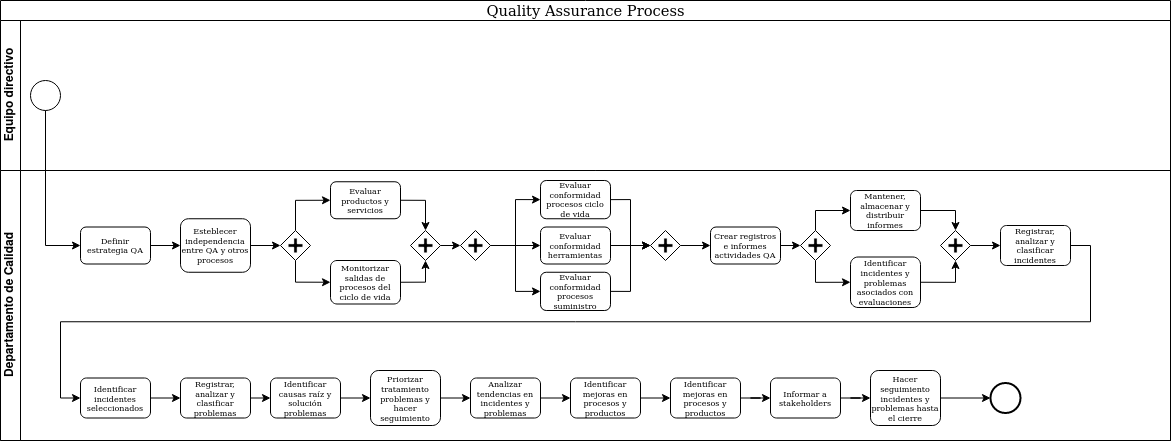

The diagram above was exported from draw.io. Its source (the exported page's mxGraphModel, read from the mxfile embedded in the PNG):
<mxGraphModel dx="1718" dy="972" grid="1" gridSize="10" guides="1" tooltips="1" connect="1" arrows="1" fold="1" page="1" pageScale="1" pageWidth="1100" pageHeight="850" background="none" math="0" shadow="0">
  <root>
    <mxCell id="0" />
    <mxCell id="1" parent="0" />
    <mxCell id="2b4e8129b02d487f-1" value="&lt;span style=&quot;font-size: 11pt ; font-family: &amp;#34;verdana&amp;#34; ; color: rgb(0 , 0 , 0) ; background-color: transparent ; font-weight: 400 ; font-style: normal ; font-variant: normal ; text-decoration: none ; vertical-align: baseline&quot; id=&quot;docs-internal-guid-f80d119e-7fff-f452-57c6-b1264370a44b&quot;&gt;Quality Assurance Process&lt;/span&gt;" style="swimlane;html=1;childLayout=stackLayout;horizontal=1;startSize=20;horizontalStack=0;rounded=0;shadow=0;labelBackgroundColor=none;strokeWidth=1;fontFamily=Verdana;fontSize=8;align=center;" parent="1" vertex="1">
      <mxGeometry x="180" y="70" width="1170" height="440" as="geometry" />
    </mxCell>
    <mxCell id="2b4e8129b02d487f-2" value="&lt;div&gt;Equipo directivo&lt;/div&gt;" style="swimlane;html=1;startSize=20;horizontal=0;" parent="2b4e8129b02d487f-1" vertex="1">
      <mxGeometry y="20" width="1170" height="150" as="geometry" />
    </mxCell>
    <mxCell id="2b4e8129b02d487f-5" value="" style="ellipse;whiteSpace=wrap;html=1;rounded=0;shadow=0;labelBackgroundColor=none;strokeWidth=1;fontFamily=Verdana;fontSize=8;align=center;" parent="2b4e8129b02d487f-2" vertex="1">
      <mxGeometry x="30" y="60" width="30" height="30" as="geometry" />
    </mxCell>
    <mxCell id="7PpdEbtAtaiBbkyFCxDK-113" style="edgeStyle=orthogonalEdgeStyle;rounded=0;orthogonalLoop=1;jettySize=auto;html=1;exitX=0.5;exitY=1;exitDx=0;exitDy=0;entryX=0;entryY=0.5;entryDx=0;entryDy=0;" parent="2b4e8129b02d487f-1" source="2b4e8129b02d487f-5" target="2b4e8129b02d487f-9" edge="1">
      <mxGeometry relative="1" as="geometry" />
    </mxCell>
    <mxCell id="2b4e8129b02d487f-3" value="&lt;div&gt;Departamento de Calidad&lt;/div&gt;" style="swimlane;html=1;startSize=20;horizontal=0;" parent="2b4e8129b02d487f-1" vertex="1">
      <mxGeometry y="170" width="1170" height="270" as="geometry" />
    </mxCell>
    <mxCell id="2b4e8129b02d487f-9" value="&lt;div&gt;Definir estrategia QA&lt;/div&gt;" style="rounded=1;whiteSpace=wrap;html=1;shadow=0;labelBackgroundColor=none;strokeWidth=1;fontFamily=Verdana;fontSize=8;align=center;" parent="2b4e8129b02d487f-3" vertex="1">
      <mxGeometry x="80" y="56.49999999999997" width="70" height="37" as="geometry" />
    </mxCell>
    <mxCell id="7PpdEbtAtaiBbkyFCxDK-10" style="edgeStyle=orthogonalEdgeStyle;rounded=0;orthogonalLoop=1;jettySize=auto;html=1;exitX=1;exitY=0.5;exitDx=0;exitDy=0;entryX=0;entryY=0.5;entryDx=0;entryDy=0;" parent="2b4e8129b02d487f-3" source="7PpdEbtAtaiBbkyFCxDK-3" target="7PpdEbtAtaiBbkyFCxDK-9" edge="1">
      <mxGeometry relative="1" as="geometry" />
    </mxCell>
    <mxCell id="7PpdEbtAtaiBbkyFCxDK-3" value="&lt;div&gt;Esteblecer independencia entre QA y otros procesos&lt;/div&gt;" style="rounded=1;whiteSpace=wrap;html=1;shadow=0;labelBackgroundColor=none;strokeWidth=1;fontFamily=Verdana;fontSize=8;align=center;" parent="2b4e8129b02d487f-3" vertex="1">
      <mxGeometry x="180" y="48.25" width="70" height="53.5" as="geometry" />
    </mxCell>
    <mxCell id="7PpdEbtAtaiBbkyFCxDK-4" value="" style="endArrow=classic;html=1;exitX=1;exitY=0.5;exitDx=0;exitDy=0;entryX=0;entryY=0.5;entryDx=0;entryDy=0;" parent="2b4e8129b02d487f-3" source="2b4e8129b02d487f-9" target="7PpdEbtAtaiBbkyFCxDK-3" edge="1">
      <mxGeometry width="50" height="50" relative="1" as="geometry">
        <mxPoint x="150" y="120" as="sourcePoint" />
        <mxPoint x="180" y="75" as="targetPoint" />
      </mxGeometry>
    </mxCell>
    <mxCell id="7PpdEbtAtaiBbkyFCxDK-15" style="edgeStyle=orthogonalEdgeStyle;rounded=0;orthogonalLoop=1;jettySize=auto;html=1;exitX=1;exitY=0.5;exitDx=0;exitDy=0;entryX=0.5;entryY=0;entryDx=0;entryDy=0;" parent="2b4e8129b02d487f-3" source="7PpdEbtAtaiBbkyFCxDK-5" target="7PpdEbtAtaiBbkyFCxDK-14" edge="1">
      <mxGeometry relative="1" as="geometry" />
    </mxCell>
    <mxCell id="7PpdEbtAtaiBbkyFCxDK-5" value="Evaluar productos y servicios" style="rounded=1;whiteSpace=wrap;html=1;shadow=0;labelBackgroundColor=none;strokeWidth=1;fontFamily=Verdana;fontSize=8;align=center;" parent="2b4e8129b02d487f-3" vertex="1">
      <mxGeometry x="330" y="11.25" width="70" height="37" as="geometry" />
    </mxCell>
    <mxCell id="7PpdEbtAtaiBbkyFCxDK-16" style="edgeStyle=orthogonalEdgeStyle;rounded=0;orthogonalLoop=1;jettySize=auto;html=1;exitX=1;exitY=0.5;exitDx=0;exitDy=0;entryX=0.5;entryY=1;entryDx=0;entryDy=0;" parent="2b4e8129b02d487f-3" source="7PpdEbtAtaiBbkyFCxDK-7" target="7PpdEbtAtaiBbkyFCxDK-14" edge="1">
      <mxGeometry relative="1" as="geometry" />
    </mxCell>
    <mxCell id="7PpdEbtAtaiBbkyFCxDK-7" value="&lt;div&gt;Monitorizar salidas de procesos del ciclo de vida&lt;br&gt;&lt;/div&gt;" style="rounded=1;whiteSpace=wrap;html=1;shadow=0;labelBackgroundColor=none;strokeWidth=1;fontFamily=Verdana;fontSize=8;align=center;" parent="2b4e8129b02d487f-3" vertex="1">
      <mxGeometry x="330" y="90" width="70" height="43.5" as="geometry" />
    </mxCell>
    <mxCell id="7PpdEbtAtaiBbkyFCxDK-11" style="edgeStyle=orthogonalEdgeStyle;rounded=0;orthogonalLoop=1;jettySize=auto;html=1;exitX=0.5;exitY=0;exitDx=0;exitDy=0;entryX=0;entryY=0.5;entryDx=0;entryDy=0;" parent="2b4e8129b02d487f-3" source="7PpdEbtAtaiBbkyFCxDK-9" target="7PpdEbtAtaiBbkyFCxDK-5" edge="1">
      <mxGeometry relative="1" as="geometry" />
    </mxCell>
    <mxCell id="7PpdEbtAtaiBbkyFCxDK-12" style="edgeStyle=orthogonalEdgeStyle;rounded=0;orthogonalLoop=1;jettySize=auto;html=1;exitX=0.5;exitY=1;exitDx=0;exitDy=0;entryX=0;entryY=0.5;entryDx=0;entryDy=0;" parent="2b4e8129b02d487f-3" source="7PpdEbtAtaiBbkyFCxDK-9" target="7PpdEbtAtaiBbkyFCxDK-7" edge="1">
      <mxGeometry relative="1" as="geometry" />
    </mxCell>
    <mxCell id="7PpdEbtAtaiBbkyFCxDK-9" value="" style="shape=mxgraph.bpmn.shape;html=1;verticalLabelPosition=bottom;labelBackgroundColor=#ffffff;verticalAlign=top;perimeter=rhombusPerimeter;background=gateway;outline=none;symbol=parallelGw;rounded=1;shadow=0;strokeWidth=1;fontFamily=Verdana;fontSize=8;align=center;" parent="2b4e8129b02d487f-3" vertex="1">
      <mxGeometry x="280" y="60" width="30" height="30" as="geometry" />
    </mxCell>
    <mxCell id="7PpdEbtAtaiBbkyFCxDK-19" style="edgeStyle=orthogonalEdgeStyle;rounded=0;orthogonalLoop=1;jettySize=auto;html=1;exitX=1;exitY=0.5;exitDx=0;exitDy=0;entryX=0;entryY=0.5;entryDx=0;entryDy=0;" parent="2b4e8129b02d487f-3" source="7PpdEbtAtaiBbkyFCxDK-14" target="7PpdEbtAtaiBbkyFCxDK-17" edge="1">
      <mxGeometry relative="1" as="geometry" />
    </mxCell>
    <mxCell id="7PpdEbtAtaiBbkyFCxDK-14" value="" style="shape=mxgraph.bpmn.shape;html=1;verticalLabelPosition=bottom;labelBackgroundColor=#ffffff;verticalAlign=top;perimeter=rhombusPerimeter;background=gateway;outline=none;symbol=parallelGw;rounded=1;shadow=0;strokeWidth=1;fontFamily=Verdana;fontSize=8;align=center;" parent="2b4e8129b02d487f-3" vertex="1">
      <mxGeometry x="410" y="60" width="30" height="30" as="geometry" />
    </mxCell>
    <mxCell id="7PpdEbtAtaiBbkyFCxDK-23" style="edgeStyle=orthogonalEdgeStyle;rounded=0;orthogonalLoop=1;jettySize=auto;html=1;exitX=1;exitY=0.5;exitDx=0;exitDy=0;entryX=0;entryY=0.5;entryDx=0;entryDy=0;" parent="2b4e8129b02d487f-3" source="7PpdEbtAtaiBbkyFCxDK-17" target="7PpdEbtAtaiBbkyFCxDK-20" edge="1">
      <mxGeometry relative="1" as="geometry" />
    </mxCell>
    <mxCell id="7PpdEbtAtaiBbkyFCxDK-24" style="edgeStyle=orthogonalEdgeStyle;rounded=0;orthogonalLoop=1;jettySize=auto;html=1;exitX=1;exitY=0.5;exitDx=0;exitDy=0;entryX=0;entryY=0.5;entryDx=0;entryDy=0;" parent="2b4e8129b02d487f-3" source="7PpdEbtAtaiBbkyFCxDK-17" target="7PpdEbtAtaiBbkyFCxDK-21" edge="1">
      <mxGeometry relative="1" as="geometry" />
    </mxCell>
    <mxCell id="7PpdEbtAtaiBbkyFCxDK-25" style="edgeStyle=orthogonalEdgeStyle;rounded=0;orthogonalLoop=1;jettySize=auto;html=1;exitX=1;exitY=0.5;exitDx=0;exitDy=0;entryX=0;entryY=0.5;entryDx=0;entryDy=0;" parent="2b4e8129b02d487f-3" source="7PpdEbtAtaiBbkyFCxDK-17" target="7PpdEbtAtaiBbkyFCxDK-22" edge="1">
      <mxGeometry relative="1" as="geometry" />
    </mxCell>
    <mxCell id="7PpdEbtAtaiBbkyFCxDK-17" value="" style="shape=mxgraph.bpmn.shape;html=1;verticalLabelPosition=bottom;labelBackgroundColor=#ffffff;verticalAlign=top;perimeter=rhombusPerimeter;background=gateway;outline=none;symbol=parallelGw;rounded=1;shadow=0;strokeWidth=1;fontFamily=Verdana;fontSize=8;align=center;" parent="2b4e8129b02d487f-3" vertex="1">
      <mxGeometry x="460" y="60" width="30" height="30" as="geometry" />
    </mxCell>
    <mxCell id="7PpdEbtAtaiBbkyFCxDK-27" style="edgeStyle=orthogonalEdgeStyle;rounded=0;orthogonalLoop=1;jettySize=auto;html=1;exitX=1;exitY=0.5;exitDx=0;exitDy=0;entryX=0;entryY=0.5;entryDx=0;entryDy=0;" parent="2b4e8129b02d487f-3" source="7PpdEbtAtaiBbkyFCxDK-20" target="7PpdEbtAtaiBbkyFCxDK-26" edge="1">
      <mxGeometry relative="1" as="geometry" />
    </mxCell>
    <mxCell id="7PpdEbtAtaiBbkyFCxDK-20" value="&lt;div&gt;Evaluar conformidad procesos ciclo de vida&lt;br&gt;&lt;/div&gt;" style="rounded=1;whiteSpace=wrap;html=1;shadow=0;labelBackgroundColor=none;strokeWidth=1;fontFamily=Verdana;fontSize=8;align=center;" parent="2b4e8129b02d487f-3" vertex="1">
      <mxGeometry x="540" y="10" width="70" height="38.25" as="geometry" />
    </mxCell>
    <mxCell id="7PpdEbtAtaiBbkyFCxDK-28" style="edgeStyle=orthogonalEdgeStyle;rounded=0;orthogonalLoop=1;jettySize=auto;html=1;exitX=1;exitY=0.5;exitDx=0;exitDy=0;entryX=0;entryY=0.5;entryDx=0;entryDy=0;" parent="2b4e8129b02d487f-3" source="7PpdEbtAtaiBbkyFCxDK-21" target="7PpdEbtAtaiBbkyFCxDK-26" edge="1">
      <mxGeometry relative="1" as="geometry" />
    </mxCell>
    <mxCell id="7PpdEbtAtaiBbkyFCxDK-21" value="&lt;div&gt;Evaluar conformidad herramientas&lt;br&gt;&lt;/div&gt;" style="rounded=1;whiteSpace=wrap;html=1;shadow=0;labelBackgroundColor=none;strokeWidth=1;fontFamily=Verdana;fontSize=8;align=center;" parent="2b4e8129b02d487f-3" vertex="1">
      <mxGeometry x="540" y="56.5" width="70" height="37" as="geometry" />
    </mxCell>
    <mxCell id="7PpdEbtAtaiBbkyFCxDK-30" style="edgeStyle=orthogonalEdgeStyle;rounded=0;orthogonalLoop=1;jettySize=auto;html=1;exitX=1;exitY=0.5;exitDx=0;exitDy=0;entryX=0;entryY=0.5;entryDx=0;entryDy=0;" parent="2b4e8129b02d487f-3" source="7PpdEbtAtaiBbkyFCxDK-22" target="7PpdEbtAtaiBbkyFCxDK-26" edge="1">
      <mxGeometry relative="1" as="geometry" />
    </mxCell>
    <mxCell id="7PpdEbtAtaiBbkyFCxDK-22" value="&lt;div&gt;Evaluar conformidad procesos suministro&lt;br&gt;&lt;/div&gt;" style="rounded=1;whiteSpace=wrap;html=1;shadow=0;labelBackgroundColor=none;strokeWidth=1;fontFamily=Verdana;fontSize=8;align=center;" parent="2b4e8129b02d487f-3" vertex="1">
      <mxGeometry x="540" y="101.75" width="70" height="38.25" as="geometry" />
    </mxCell>
    <mxCell id="7PpdEbtAtaiBbkyFCxDK-32" style="edgeStyle=orthogonalEdgeStyle;rounded=0;orthogonalLoop=1;jettySize=auto;html=1;exitX=1;exitY=0.5;exitDx=0;exitDy=0;entryX=0;entryY=0.5;entryDx=0;entryDy=0;" parent="2b4e8129b02d487f-3" source="7PpdEbtAtaiBbkyFCxDK-26" target="7PpdEbtAtaiBbkyFCxDK-31" edge="1">
      <mxGeometry relative="1" as="geometry" />
    </mxCell>
    <mxCell id="7PpdEbtAtaiBbkyFCxDK-26" value="" style="shape=mxgraph.bpmn.shape;html=1;verticalLabelPosition=bottom;labelBackgroundColor=#ffffff;verticalAlign=top;perimeter=rhombusPerimeter;background=gateway;outline=none;symbol=parallelGw;rounded=1;shadow=0;strokeWidth=1;fontFamily=Verdana;fontSize=8;align=center;" parent="2b4e8129b02d487f-3" vertex="1">
      <mxGeometry x="650" y="60" width="30" height="30" as="geometry" />
    </mxCell>
    <mxCell id="7PpdEbtAtaiBbkyFCxDK-39" style="edgeStyle=orthogonalEdgeStyle;rounded=0;orthogonalLoop=1;jettySize=auto;html=1;exitX=1;exitY=0.5;exitDx=0;exitDy=0;entryX=0;entryY=0.5;entryDx=0;entryDy=0;" parent="2b4e8129b02d487f-3" source="7PpdEbtAtaiBbkyFCxDK-31" target="7PpdEbtAtaiBbkyFCxDK-38" edge="1">
      <mxGeometry relative="1" as="geometry" />
    </mxCell>
    <mxCell id="7PpdEbtAtaiBbkyFCxDK-31" value="Crear registros e informes actividades QA" style="rounded=1;whiteSpace=wrap;html=1;shadow=0;labelBackgroundColor=none;strokeWidth=1;fontFamily=Verdana;fontSize=8;align=center;" parent="2b4e8129b02d487f-3" vertex="1">
      <mxGeometry x="710" y="56.5" width="70" height="37" as="geometry" />
    </mxCell>
    <mxCell id="7PpdEbtAtaiBbkyFCxDK-43" style="edgeStyle=orthogonalEdgeStyle;rounded=0;orthogonalLoop=1;jettySize=auto;html=1;exitX=1;exitY=0.5;exitDx=0;exitDy=0;entryX=0.5;entryY=0;entryDx=0;entryDy=0;" parent="2b4e8129b02d487f-3" source="7PpdEbtAtaiBbkyFCxDK-35" target="7PpdEbtAtaiBbkyFCxDK-42" edge="1">
      <mxGeometry relative="1" as="geometry" />
    </mxCell>
    <mxCell id="7PpdEbtAtaiBbkyFCxDK-35" value="Mantener, almacenar y distribuir informes" style="rounded=1;whiteSpace=wrap;html=1;shadow=0;labelBackgroundColor=none;strokeWidth=1;fontFamily=Verdana;fontSize=8;align=center;" parent="2b4e8129b02d487f-3" vertex="1">
      <mxGeometry x="850" y="20" width="70" height="40" as="geometry" />
    </mxCell>
    <mxCell id="7PpdEbtAtaiBbkyFCxDK-44" style="edgeStyle=orthogonalEdgeStyle;rounded=0;orthogonalLoop=1;jettySize=auto;html=1;exitX=1;exitY=0.5;exitDx=0;exitDy=0;entryX=0.5;entryY=1;entryDx=0;entryDy=0;" parent="2b4e8129b02d487f-3" source="7PpdEbtAtaiBbkyFCxDK-37" target="7PpdEbtAtaiBbkyFCxDK-42" edge="1">
      <mxGeometry relative="1" as="geometry" />
    </mxCell>
    <mxCell id="7PpdEbtAtaiBbkyFCxDK-37" value="&lt;div&gt;Identificar incidentes y problemas asociados con evaluaciones&lt;/div&gt;" style="rounded=1;whiteSpace=wrap;html=1;shadow=0;labelBackgroundColor=none;strokeWidth=1;fontFamily=Verdana;fontSize=8;align=center;" parent="2b4e8129b02d487f-3" vertex="1">
      <mxGeometry x="850" y="86.5" width="70" height="50.5" as="geometry" />
    </mxCell>
    <mxCell id="7PpdEbtAtaiBbkyFCxDK-40" style="edgeStyle=orthogonalEdgeStyle;rounded=0;orthogonalLoop=1;jettySize=auto;html=1;exitX=0.5;exitY=0;exitDx=0;exitDy=0;entryX=0;entryY=0.5;entryDx=0;entryDy=0;" parent="2b4e8129b02d487f-3" source="7PpdEbtAtaiBbkyFCxDK-38" target="7PpdEbtAtaiBbkyFCxDK-35" edge="1">
      <mxGeometry relative="1" as="geometry" />
    </mxCell>
    <mxCell id="7PpdEbtAtaiBbkyFCxDK-41" style="edgeStyle=orthogonalEdgeStyle;rounded=0;orthogonalLoop=1;jettySize=auto;html=1;exitX=0.5;exitY=1;exitDx=0;exitDy=0;entryX=0;entryY=0.5;entryDx=0;entryDy=0;" parent="2b4e8129b02d487f-3" source="7PpdEbtAtaiBbkyFCxDK-38" target="7PpdEbtAtaiBbkyFCxDK-37" edge="1">
      <mxGeometry relative="1" as="geometry" />
    </mxCell>
    <mxCell id="7PpdEbtAtaiBbkyFCxDK-38" value="" style="shape=mxgraph.bpmn.shape;html=1;verticalLabelPosition=bottom;labelBackgroundColor=#ffffff;verticalAlign=top;perimeter=rhombusPerimeter;background=gateway;outline=none;symbol=parallelGw;rounded=1;shadow=0;strokeWidth=1;fontFamily=Verdana;fontSize=8;align=center;" parent="2b4e8129b02d487f-3" vertex="1">
      <mxGeometry x="800" y="60" width="30" height="30" as="geometry" />
    </mxCell>
    <mxCell id="7PpdEbtAtaiBbkyFCxDK-46" style="edgeStyle=orthogonalEdgeStyle;rounded=0;orthogonalLoop=1;jettySize=auto;html=1;exitX=1;exitY=0.5;exitDx=0;exitDy=0;entryX=0;entryY=0.5;entryDx=0;entryDy=0;" parent="2b4e8129b02d487f-3" source="7PpdEbtAtaiBbkyFCxDK-42" target="7PpdEbtAtaiBbkyFCxDK-45" edge="1">
      <mxGeometry relative="1" as="geometry" />
    </mxCell>
    <mxCell id="7PpdEbtAtaiBbkyFCxDK-42" value="" style="shape=mxgraph.bpmn.shape;html=1;verticalLabelPosition=bottom;labelBackgroundColor=#ffffff;verticalAlign=top;perimeter=rhombusPerimeter;background=gateway;outline=none;symbol=parallelGw;rounded=1;shadow=0;strokeWidth=1;fontFamily=Verdana;fontSize=8;align=center;" parent="2b4e8129b02d487f-3" vertex="1">
      <mxGeometry x="940" y="60" width="30" height="30" as="geometry" />
    </mxCell>
    <mxCell id="7PpdEbtAtaiBbkyFCxDK-91" style="edgeStyle=orthogonalEdgeStyle;rounded=0;orthogonalLoop=1;jettySize=auto;html=1;exitX=1;exitY=0.5;exitDx=0;exitDy=0;entryX=0;entryY=0.5;entryDx=0;entryDy=0;" parent="2b4e8129b02d487f-3" source="7PpdEbtAtaiBbkyFCxDK-45" target="7PpdEbtAtaiBbkyFCxDK-90" edge="1">
      <mxGeometry relative="1" as="geometry">
        <mxPoint x="50" y="227.5" as="sourcePoint" />
      </mxGeometry>
    </mxCell>
    <mxCell id="7PpdEbtAtaiBbkyFCxDK-45" value="Registrar, analizar y clasificar incidentes" style="rounded=1;whiteSpace=wrap;html=1;shadow=0;labelBackgroundColor=none;strokeWidth=1;fontFamily=Verdana;fontSize=8;align=center;" parent="2b4e8129b02d487f-3" vertex="1">
      <mxGeometry x="1000" y="55" width="70" height="40" as="geometry" />
    </mxCell>
    <mxCell id="7PpdEbtAtaiBbkyFCxDK-93" style="edgeStyle=orthogonalEdgeStyle;rounded=0;orthogonalLoop=1;jettySize=auto;html=1;exitX=1;exitY=0.5;exitDx=0;exitDy=0;entryX=0;entryY=0.5;entryDx=0;entryDy=0;" parent="2b4e8129b02d487f-3" source="7PpdEbtAtaiBbkyFCxDK-90" target="7PpdEbtAtaiBbkyFCxDK-92" edge="1">
      <mxGeometry relative="1" as="geometry" />
    </mxCell>
    <mxCell id="7PpdEbtAtaiBbkyFCxDK-90" value="&lt;div&gt;Identificar incidentes seleccionados&lt;/div&gt;" style="rounded=1;whiteSpace=wrap;html=1;shadow=0;labelBackgroundColor=none;strokeWidth=1;fontFamily=Verdana;fontSize=8;align=center;" parent="2b4e8129b02d487f-3" vertex="1">
      <mxGeometry x="80" y="207.5" width="70" height="40" as="geometry" />
    </mxCell>
    <mxCell id="7PpdEbtAtaiBbkyFCxDK-95" style="edgeStyle=orthogonalEdgeStyle;rounded=0;orthogonalLoop=1;jettySize=auto;html=1;exitX=1;exitY=0.5;exitDx=0;exitDy=0;" parent="2b4e8129b02d487f-3" source="7PpdEbtAtaiBbkyFCxDK-92" edge="1">
      <mxGeometry relative="1" as="geometry">
        <mxPoint x="270" y="227.50000000000023" as="targetPoint" />
      </mxGeometry>
    </mxCell>
    <mxCell id="7PpdEbtAtaiBbkyFCxDK-92" value="Registrar, analizar y clasificar problemas" style="rounded=1;whiteSpace=wrap;html=1;shadow=0;labelBackgroundColor=none;strokeWidth=1;fontFamily=Verdana;fontSize=8;align=center;" parent="2b4e8129b02d487f-3" vertex="1">
      <mxGeometry x="180" y="207.5" width="70" height="40" as="geometry" />
    </mxCell>
    <mxCell id="7PpdEbtAtaiBbkyFCxDK-98" style="edgeStyle=orthogonalEdgeStyle;rounded=0;orthogonalLoop=1;jettySize=auto;html=1;exitX=1;exitY=0.5;exitDx=0;exitDy=0;entryX=0;entryY=0.5;entryDx=0;entryDy=0;" parent="2b4e8129b02d487f-3" source="7PpdEbtAtaiBbkyFCxDK-96" target="7PpdEbtAtaiBbkyFCxDK-97" edge="1">
      <mxGeometry relative="1" as="geometry" />
    </mxCell>
    <mxCell id="7PpdEbtAtaiBbkyFCxDK-96" value="Identificar causas raíz y solución problemas" style="rounded=1;whiteSpace=wrap;html=1;shadow=0;labelBackgroundColor=none;strokeWidth=1;fontFamily=Verdana;fontSize=8;align=center;" parent="2b4e8129b02d487f-3" vertex="1">
      <mxGeometry x="270" y="207.5" width="70" height="40" as="geometry" />
    </mxCell>
    <mxCell id="7PpdEbtAtaiBbkyFCxDK-100" style="edgeStyle=orthogonalEdgeStyle;rounded=0;orthogonalLoop=1;jettySize=auto;html=1;exitX=1;exitY=0.5;exitDx=0;exitDy=0;entryX=0;entryY=0.5;entryDx=0;entryDy=0;" parent="2b4e8129b02d487f-3" source="7PpdEbtAtaiBbkyFCxDK-97" target="7PpdEbtAtaiBbkyFCxDK-99" edge="1">
      <mxGeometry relative="1" as="geometry" />
    </mxCell>
    <mxCell id="7PpdEbtAtaiBbkyFCxDK-97" value="Priorizar tratamiento problemas y hacer seguimiento" style="rounded=1;whiteSpace=wrap;html=1;shadow=0;labelBackgroundColor=none;strokeWidth=1;fontFamily=Verdana;fontSize=8;align=center;" parent="2b4e8129b02d487f-3" vertex="1">
      <mxGeometry x="370" y="200" width="70" height="55" as="geometry" />
    </mxCell>
    <mxCell id="7PpdEbtAtaiBbkyFCxDK-102" style="edgeStyle=orthogonalEdgeStyle;rounded=0;orthogonalLoop=1;jettySize=auto;html=1;exitX=1;exitY=0.5;exitDx=0;exitDy=0;entryX=0;entryY=0.5;entryDx=0;entryDy=0;" parent="2b4e8129b02d487f-3" source="7PpdEbtAtaiBbkyFCxDK-99" target="7PpdEbtAtaiBbkyFCxDK-101" edge="1">
      <mxGeometry relative="1" as="geometry" />
    </mxCell>
    <mxCell id="7PpdEbtAtaiBbkyFCxDK-99" value="Analizar tendencias en incidentes y problemas" style="rounded=1;whiteSpace=wrap;html=1;shadow=0;labelBackgroundColor=none;strokeWidth=1;fontFamily=Verdana;fontSize=8;align=center;" parent="2b4e8129b02d487f-3" vertex="1">
      <mxGeometry x="470" y="207.5" width="70" height="40" as="geometry" />
    </mxCell>
    <mxCell id="7PpdEbtAtaiBbkyFCxDK-104" style="edgeStyle=orthogonalEdgeStyle;rounded=0;orthogonalLoop=1;jettySize=auto;html=1;exitX=1;exitY=0.5;exitDx=0;exitDy=0;entryX=0;entryY=0.5;entryDx=0;entryDy=0;" parent="2b4e8129b02d487f-3" source="7PpdEbtAtaiBbkyFCxDK-101" target="7PpdEbtAtaiBbkyFCxDK-103" edge="1">
      <mxGeometry relative="1" as="geometry" />
    </mxCell>
    <mxCell id="7PpdEbtAtaiBbkyFCxDK-101" value="Identificar mejoras en procesos y productos" style="rounded=1;whiteSpace=wrap;html=1;shadow=0;labelBackgroundColor=none;strokeWidth=1;fontFamily=Verdana;fontSize=8;align=center;" parent="2b4e8129b02d487f-3" vertex="1">
      <mxGeometry x="570" y="207.5" width="70" height="40" as="geometry" />
    </mxCell>
    <mxCell id="7PpdEbtAtaiBbkyFCxDK-106" style="edgeStyle=orthogonalEdgeStyle;rounded=0;orthogonalLoop=1;jettySize=auto;html=1;exitX=1;exitY=0.5;exitDx=0;exitDy=0;" parent="2b4e8129b02d487f-3" source="7PpdEbtAtaiBbkyFCxDK-103" target="7PpdEbtAtaiBbkyFCxDK-105" edge="1">
      <mxGeometry relative="1" as="geometry" />
    </mxCell>
    <mxCell id="7PpdEbtAtaiBbkyFCxDK-103" value="Identificar mejoras en procesos y productos" style="rounded=1;whiteSpace=wrap;html=1;shadow=0;labelBackgroundColor=none;strokeWidth=1;fontFamily=Verdana;fontSize=8;align=center;" parent="2b4e8129b02d487f-3" vertex="1">
      <mxGeometry x="670" y="207.5" width="70" height="40" as="geometry" />
    </mxCell>
    <mxCell id="7PpdEbtAtaiBbkyFCxDK-110" style="edgeStyle=orthogonalEdgeStyle;rounded=0;orthogonalLoop=1;jettySize=auto;html=1;exitX=1;exitY=0.5;exitDx=0;exitDy=0;" parent="2b4e8129b02d487f-3" source="7PpdEbtAtaiBbkyFCxDK-105" target="7PpdEbtAtaiBbkyFCxDK-107" edge="1">
      <mxGeometry relative="1" as="geometry" />
    </mxCell>
    <mxCell id="7PpdEbtAtaiBbkyFCxDK-105" value="Informar a stakeholders" style="rounded=1;whiteSpace=wrap;html=1;shadow=0;labelBackgroundColor=none;strokeWidth=1;fontFamily=Verdana;fontSize=8;align=center;" parent="2b4e8129b02d487f-3" vertex="1">
      <mxGeometry x="770" y="207.5" width="70" height="40" as="geometry" />
    </mxCell>
    <mxCell id="7PpdEbtAtaiBbkyFCxDK-112" style="edgeStyle=orthogonalEdgeStyle;rounded=0;orthogonalLoop=1;jettySize=auto;html=1;exitX=1;exitY=0.5;exitDx=0;exitDy=0;entryX=0;entryY=0.5;entryDx=0;entryDy=0;" parent="2b4e8129b02d487f-3" source="7PpdEbtAtaiBbkyFCxDK-107" target="2b4e8129b02d487f-8" edge="1">
      <mxGeometry relative="1" as="geometry" />
    </mxCell>
    <mxCell id="7PpdEbtAtaiBbkyFCxDK-107" value="Hacer seguimiento incidentes y problemas hasta el cierre" style="rounded=1;whiteSpace=wrap;html=1;shadow=0;labelBackgroundColor=none;strokeWidth=1;fontFamily=Verdana;fontSize=8;align=center;" parent="2b4e8129b02d487f-3" vertex="1">
      <mxGeometry x="870" y="200" width="70" height="55" as="geometry" />
    </mxCell>
    <mxCell id="2b4e8129b02d487f-8" value="" style="ellipse;whiteSpace=wrap;html=1;rounded=0;shadow=0;labelBackgroundColor=none;strokeWidth=2;fontFamily=Verdana;fontSize=8;align=center;" parent="2b4e8129b02d487f-3" vertex="1">
      <mxGeometry x="990" y="212.5" width="30" height="30" as="geometry" />
    </mxCell>
  </root>
</mxGraphModel>